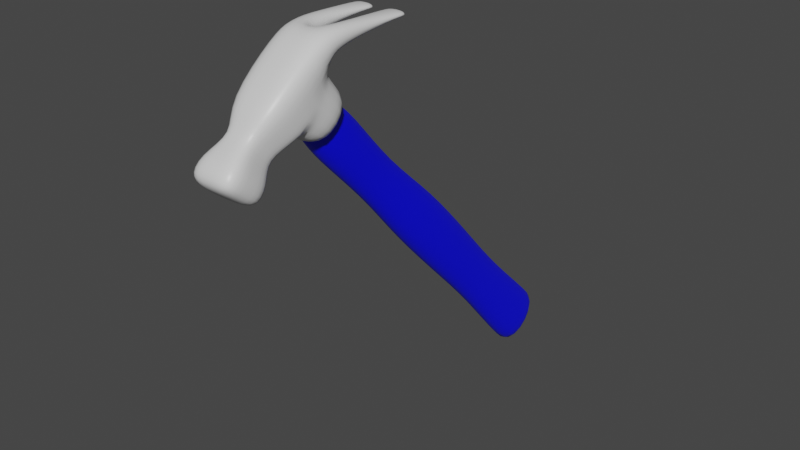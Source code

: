 # Source: hammer.blend  (saved by Blender 2.92.15; exported with 4.5.12 LTS)
import bpy
from mathutils import Matrix  # noqa: F401  (used for matrix-valued properties, if any)

bpy.ops.wm.read_factory_settings(use_empty=True)
scene = bpy.context.scene
scene.name = 'Scene'

# ---- collections
col_collection = bpy.data.collections.new('Collection'); scene.collection.children.link(col_collection)

# ---- materials (node trees are filled in below, after node groups)
mat_material = bpy.data.materials.new('Material')
mat_material.alpha_threshold = 0.0
mat_material.use_transparent_shadow = False
mat_material.line_color = (0.0, 0.0, 0.0, 1.0)
mat_material_001 = bpy.data.materials.new('Material.001')
mat_material_001.use_transparent_shadow = False

# ---- material node trees
mat_material.use_nodes = True; mat_material.node_tree.nodes.clear()
_N = mat_material.node_tree.nodes; _L = mat_material.node_tree.links
n0 = _N.new('ShaderNodeOutputMaterial'); n0.name = 'Material Output'; n0.location = (300, 300)
n1 = _N.new('ShaderNodeBsdfPrincipled'); n1.name = 'Principled BSDF'; n1.location = (10, 300)
n1.distribution = 'GGX'
n1.subsurface_method = 'BURLEY'
n1.inputs[2].default_value = 0.4
n1.inputs[3].default_value = 1.45
n1.inputs[27].default_value = (0.0, 0.0, 0.0, 1.0)
n1.inputs[28].default_value = 1.0
_L.new(n1.outputs[0], n0.inputs[0])
n0.is_active_output = True
mat_material_001.use_nodes = True; mat_material_001.node_tree.nodes.clear()
_N = mat_material_001.node_tree.nodes; _L = mat_material_001.node_tree.links
n0 = _N.new('ShaderNodeBsdfPrincipled'); n0.name = 'Principled BSDF'; n0.location = (10, 300)
n0.distribution = 'GGX'
n0.subsurface_method = 'BURLEY'
n0.inputs[0].default_value = (0.0, 0.0, 1.0, 1.0)
n0.inputs[3].default_value = 1.45
n0.inputs[27].default_value = (0.0, 0.0, 0.0, 1.0)
n0.inputs[28].default_value = 1.0
n1 = _N.new('ShaderNodeOutputMaterial'); n1.name = 'Material Output'; n1.location = (300, 300)
_L.new(n0.outputs[0], n1.inputs[0])
n1.is_active_output = True

# ---- world
world_world = bpy.data.worlds.new('World'); scene.world = world_world
world_world.use_nodes = True; world_world.node_tree.nodes.clear()
_N = world_world.node_tree.nodes; _L = world_world.node_tree.links
n0 = _N.new('ShaderNodeOutputWorld'); n0.name = 'World Output'; n0.location = (300, 300)
n1 = _N.new('ShaderNodeBackground'); n1.name = 'Background'; n1.location = (10, 300)
n1.inputs[0].default_value = (0.05088, 0.05088, 0.05088, 1.0)
_L.new(n1.outputs[0], n0.inputs[0])
n0.is_active_output = True
world_world.color = (0.05088, 0.05088, 0.05088)
world_world.use_sun_shadow = False
world_world.sun_shadow_jitter_overblur = 0.0

# ---- meshes
me_cube = bpy.data.meshes.new('Cube')
me_cube.from_pydata([(0.3118, -1.097, 1.881), (0.3118, -0.9332, 1.651), (0.3118, -1.574, 1.498), (0.3118, -1.308, 1.279), (0.0, -1.097, 1.881), (0.0, -0.9332, 1.651), (0.0, -1.574, 1.498), (0.0, -1.308, 1.279), (0.3118, -1.172, 1.975), (0.3118, -1.641, 1.498), (0.0, -1.172, 1.975), (0.0, -1.641, 1.498), (0.3118, -1.202, 2.083), (0.3118, -1.783, 1.61), (0.0, -1.202, 2.083), (0.3118, -1.403, 2.337), (0.3118, -1.994, 1.87), (0.0, -1.403, 2.337), (0.0, -1.994, 1.87), (0.3118, -1.096, 2.146), (0.0, -1.096, 2.146), (0.3118, -1.224, 2.386), (0.0, -1.224, 2.386), (0.3118, -0.9328, 2.21), (0.09836, -0.9328, 2.21), (0.3118, -1.022, 2.4), (0.09836, -1.022, 2.4), (0.3118, -0.3031, 2.29), (0.07033, -0.3031, 2.29), (0.3118, -0.2803, 2.35), (0.07033, -0.2803, 2.35), (0.3118, -0.2609, 2.274), (0.07033, -0.2609, 2.274), (0.3118, -0.2381, 2.334), (0.07033, -0.2381, 2.334), (0.123, -1.875, 1.335), (0.0, -1.875, 1.335), (0.123, -1.979, 1.488), (0.123, -2.071, 1.635), (0.0, -2.071, 1.635), (0.2634, -1.957, 1.173), (0.0, -1.957, 1.173), (0.2634, -2.169, 1.344), (0.2634, -2.363, 1.513), (0.0, -2.363, 1.513), (0.2634, -2.117, 0.9832), (0.0, -2.117, 0.9832), (0.2634, -2.329, 1.154), (0.0, -2.329, 1.154), (0.2634, -2.522, 1.323), (0.0, -2.522, 1.323)], [], [(3, 2, 6, 7), (5, 1, 3, 7), (1, 0, 2, 3), (5, 4, 0, 1), (2, 0, 8, 9), (0, 4, 10, 8), (6, 2, 9, 11), (13, 16, 38, 37), (11, 9, 35, 36), (8, 10, 14, 12), (9, 8, 12, 13), (15, 17, 18, 16), (17, 15, 21, 22), (13, 12, 15, 16), (21, 19, 23, 25), (12, 14, 20, 19), (15, 12, 19, 21), (26, 25, 29, 30), (22, 21, 25, 26), (19, 20, 24, 23), (23, 24, 28, 27), (25, 23, 27, 29), (31, 32, 34, 33), (27, 28, 32, 31), (29, 27, 31, 33), (30, 29, 33, 34), (38, 39, 44, 43), (16, 18, 39, 38), (9, 13, 37, 35), (40, 42, 47, 45), (42, 43, 49, 47), (22, 26, 24, 20), (36, 35, 40, 41), (37, 38, 43, 42), (35, 37, 42, 40), (48, 47, 49, 50), (46, 45, 47, 48), (26, 30, 28, 24), (43, 44, 50, 49), (32, 28, 30, 34), (41, 40, 45, 46)])
me_cube.polygons.foreach_set('use_smooth', [True] * 41)
_uv = me_cube.uv_layers.new(name='UVMap')
_uv.uv.foreach_set('vector', [0.375, 0.75, 0.625, 0.75, 0.625, 1.0, 0.375, 1.0, 0.125, 0.5, 0.375, 0.5, 0.375, 0.75, 0.125, 0.75, 0.375, 0.5, 0.625, 0.5, 0.625, 0.75, 0.375, 0.75, 0.375, 0.25, 0.625, 0.25, 0.625, 0.5, 0.375, 0.5, 0.625, 0.75, 0.625, 0.5, 0.625, 0.5, 0.625, 0.75, 0.625, 0.5, 0.625, 0.25, 0.625, 0.25, 0.625, 0.5, 0.625, 1.0, 0.625, 0.75, 0.625, 0.75, 0.625, 1.0, 0.625, 0.75, 0.625, 0.75, 0.625, 0.75, 0.625, 0.75, 0.625, 1.0, 0.625, 0.75, 0.625, 0.75, 0.625, 1.0, 0.625, 0.5, 0.625, 0.25, 0.625, 0.25, 0.625, 0.5, 0.625, 0.75, 0.625, 0.5, 0.625, 0.5, 0.625, 0.75, 0.625, 0.5, 0.875, 0.5, 0.875, 0.75, 0.625, 0.75, 0.875, 0.5, 0.625, 0.5, 0.625, 0.5, 0.875, 0.5, 0.625, 0.75, 0.625, 0.5, 0.625, 0.5, 0.625, 0.75, 0.625, 0.5, 0.625, 0.5, 0.625, 0.5, 0.625, 0.5, 0.625, 0.5, 0.625, 0.25, 0.625, 0.25, 0.625, 0.5, 0.625, 0.5, 0.625, 0.5, 0.625, 0.5, 0.625, 0.5, 0.875, 0.5, 0.625, 0.5, 0.625, 0.5, 0.875, 0.5, 0.875, 0.5, 0.625, 0.5, 0.625, 0.5, 0.875, 0.5, 0.625, 0.5, 0.625, 0.25, 0.625, 0.25, 0.625, 0.5, 0.625, 0.5, 0.625, 0.25, 0.625, 0.25, 0.625, 0.5, 0.625, 0.5, 0.625, 0.5, 0.625, 0.5, 0.625, 0.5, 0.625, 0.5, 0.625, 0.25, 0.625, 0.25, 0.625, 0.5, 0.625, 0.5, 0.625, 0.25, 0.625, 0.25, 0.625, 0.5, 0.625, 0.5, 0.625, 0.5, 0.625, 0.5, 0.625, 0.5, 0.875, 0.5, 0.625, 0.5, 0.625, 0.5, 0.875, 0.5, 0.625, 0.75, 0.875, 0.75, 0.875, 0.75, 0.625, 0.75, 0.625, 0.75, 0.875, 0.75, 0.875, 0.75, 0.625, 0.75, 0.625, 0.75, 0.625, 0.75, 0.625, 0.75, 0.625, 0.75, 0.625, 0.75, 0.625, 0.75, 0.625, 0.75, 0.625, 0.75, 0.625, 0.75, 0.625, 0.75, 0.625, 0.75, 0.625, 0.75, 0.875, 0.5, 0.875, 0.5, 0.625, 0.25, 0.625, 0.25, 0.625, 1.0, 0.625, 0.75, 0.625, 0.75, 0.625, 1.0, 0.625, 0.75, 0.625, 0.75, 0.625, 0.75, 0.625, 0.75, 0.625, 0.75, 0.625, 0.75, 0.625, 0.75, 0.625, 0.75, 0.625, 1.0, 0.625, 0.75, 0.625, 0.75, 0.625, 1.0, 0.625, 1.0, 0.625, 0.75, 0.625, 0.75, 0.625, 1.0, 0.875, 0.5, 0.875, 0.5, 0.625, 0.25, 0.625, 0.25, 0.625, 0.75, 0.875, 0.75, 0.875, 0.75, 0.625, 0.75, 0.625, 0.25, 0.625, 0.25, 0.875, 0.5, 0.875, 0.5, 0.625, 1.0, 0.625, 0.75, 0.625, 0.75, 0.625, 1.0])
me_cube.materials.append(mat_material)
me_cube.use_remesh_preserve_volume = False
me_cube.use_remesh_preserve_attributes = False
me_cube.use_mirror_vertex_groups = False
me_cube.update()
me_cube_001 = bpy.data.meshes.new('Cube.001')
me_cube_001.from_pydata([(-0.1793, -1.154, 1.049), (-0.1649, -1.335, 1.322), (-0.1793, -0.7424, 1.499), (-0.1649, -0.9623, 1.65), (0.1793, -1.154, 1.049), (0.1649, -1.335, 1.322), (0.1793, -0.7424, 1.499), (0.1649, -0.9623, 1.65), (-0.1649, -1.432, 1.432), (-0.1649, -1.059, 1.76), (0.1649, -1.432, 1.432), (0.1649, -1.059, 1.76), (-0.1447, -0.5168, 0.431), (-0.1447, -0.1843, 0.7939), (0.1447, -0.5168, 0.431), (0.1447, -0.1843, 0.7939), (-0.1927, -0.004305, -0.2344), (-0.1927, 0.4566, 0.2632), (0.1927, -0.004305, -0.2344), (0.1927, 0.4566, 0.2632), (-0.1815, 0.7116, -0.9856), (-0.1815, 1.17, -0.5305), (0.1815, 0.7116, -0.9856), (0.1815, 1.17, -0.5305), (-0.1691, 1.255, -1.55), (-0.1691, 1.681, -1.127), (0.1691, 1.255, -1.55), (0.1691, 1.681, -1.127), (-0.1828, 1.952, -2.431), (-0.1828, 2.493, -1.879), (0.1828, 1.952, -2.431), (0.1828, 2.493, -1.879), (-0.1828, 2.087, -2.464), (-0.1828, 2.548, -2.005), (0.1828, 2.087, -2.464), (0.1828, 2.548, -2.005)], [], [(0, 1, 3, 2), (2, 3, 7, 6), (6, 7, 5, 4), (4, 5, 1, 0), (0, 2, 13, 12), (1, 5, 10, 8), (11, 9, 8, 10), (7, 3, 9, 11), (5, 7, 11, 10), (3, 1, 8, 9), (15, 14, 18, 19), (6, 4, 14, 15), (4, 0, 12, 14), (2, 6, 15, 13), (18, 16, 20, 22), (12, 13, 17, 16), (14, 12, 16, 18), (13, 15, 19, 17), (23, 22, 26, 27), (17, 19, 23, 21), (19, 18, 22, 23), (16, 17, 21, 20), (24, 25, 29, 28), (20, 21, 25, 24), (22, 20, 24, 26), (21, 23, 27, 25), (30, 28, 32, 34), (26, 24, 28, 30), (25, 27, 31, 29), (27, 26, 30, 31), (33, 35, 34, 32), (29, 31, 35, 33), (31, 30, 34, 35), (28, 29, 33, 32)])
me_cube_001.polygons.foreach_set('use_smooth', [True] * 34)
_uv = me_cube_001.uv_layers.new(name='UVMap')
_uv.uv.foreach_set('vector', [0.375, 0.0, 0.625, 0.0, 0.625, 0.25, 0.375, 0.25, 0.375, 0.25, 0.625, 0.25, 0.625, 0.5, 0.375, 0.5, 0.375, 0.5, 0.625, 0.5, 0.625, 0.75, 0.375, 0.75, 0.375, 0.75, 0.625, 0.75, 0.625, 1.0, 0.375, 1.0, 0.375, 0.0, 0.375, 0.25, 0.375, 0.25, 0.375, 0.0, 0.625, 1.0, 0.625, 0.75, 0.625, 0.75, 0.625, 1.0, 0.625, 0.5, 0.875, 0.5, 0.875, 0.75, 0.625, 0.75, 0.625, 0.5, 0.625, 0.25, 0.625, 0.25, 0.625, 0.5, 0.625, 0.75, 0.625, 0.5, 0.625, 0.5, 0.625, 0.75, 0.625, 0.25, 0.625, 0.0, 0.625, 0.0, 0.625, 0.25, 0.375, 0.5, 0.375, 0.75, 0.375, 0.75, 0.375, 0.5, 0.375, 0.5, 0.375, 0.75, 0.375, 0.75, 0.375, 0.5, 0.375, 0.75, 0.375, 1.0, 0.375, 1.0, 0.375, 0.75, 0.375, 0.25, 0.375, 0.5, 0.375, 0.5, 0.375, 0.25, 0.375, 0.75, 0.375, 1.0, 0.375, 1.0, 0.375, 0.75, 0.375, 0.0, 0.375, 0.25, 0.375, 0.25, 0.375, 0.0, 0.375, 0.75, 0.375, 1.0, 0.375, 1.0, 0.375, 0.75, 0.375, 0.25, 0.375, 0.5, 0.375, 0.5, 0.375, 0.25, 0.375, 0.5, 0.375, 0.75, 0.375, 0.75, 0.375, 0.5, 0.375, 0.25, 0.375, 0.5, 0.375, 0.5, 0.375, 0.25, 0.375, 0.5, 0.375, 0.75, 0.375, 0.75, 0.375, 0.5, 0.375, 0.0, 0.375, 0.25, 0.375, 0.25, 0.375, 0.0, 0.375, 0.0, 0.375, 0.25, 0.375, 0.25, 0.375, 0.0, 0.375, 0.0, 0.375, 0.25, 0.375, 0.25, 0.375, 0.0, 0.375, 0.75, 0.375, 1.0, 0.375, 1.0, 0.375, 0.75, 0.375, 0.25, 0.375, 0.5, 0.375, 0.5, 0.375, 0.25, 0.375, 0.75, 0.375, 1.0, 0.375, 1.0, 0.375, 0.75, 0.375, 0.75, 0.375, 1.0, 0.375, 1.0, 0.375, 0.75, 0.375, 0.25, 0.375, 0.5, 0.375, 0.5, 0.375, 0.25, 0.375, 0.5, 0.375, 0.75, 0.375, 0.75, 0.375, 0.5, 0.125, 0.5, 0.375, 0.5, 0.375, 0.75, 0.125, 0.75, 0.375, 0.25, 0.375, 0.5, 0.375, 0.5, 0.375, 0.25, 0.375, 0.5, 0.375, 0.75, 0.375, 0.75, 0.375, 0.5, 0.375, 0.0, 0.375, 0.25, 0.375, 0.25, 0.375, 0.0])
me_cube_001.materials.append(mat_material_001)
me_cube_001.use_remesh_fix_poles = True
me_cube_001.use_remesh_preserve_attributes = False
me_cube_001.use_mirror_vertex_groups = False
me_cube_001.update()

# ---- objects
ob_cube = bpy.data.objects.new('Cube', me_cube)
ob_cube_001 = bpy.data.objects.new('Cube.001', me_cube_001)

# ---- transforms, parenting, visibility, modifiers, constraints
ob_cube.location = (0.0, 0.0, 0.0)
ob_cube.lock_rotations_4d = False
ob_cube.empty_display_type = 'ARROWS'
ob_cube.lineart.crease_threshold = 0.0
_m = ob_cube.modifiers.new('Mirror', 'MIRROR')
_m = ob_cube.modifiers.new('Subdivision', 'SUBSURF')
_m.uv_smooth = 'PRESERVE_CORNERS'
ob_cube_001.location = (0.0, 0.0, 0.0)
ob_cube_001.lineart.crease_threshold = 0.0
_m = ob_cube_001.modifiers.new('Subdivision', 'SUBSURF')
_m.uv_smooth = 'PRESERVE_CORNERS'

# ---- collection membership
col_collection.objects.link(ob_cube)
col_collection.objects.link(ob_cube_001)

# ---- scene / render settings (as saved in the file)
scene.frame_start = 1; scene.frame_end = 250; scene.frame_set(1)
scene.render.engine = 'BLENDER_EEVEE_NEXT'
scene.cycles.use_denoising = False
scene.cycles.samples = 128
scene.cycles.sampling_pattern = 'TABULATED_SOBOL'
scene.cycles.use_adaptive_sampling = False
scene.cycles.use_light_tree = False
scene.view_settings.view_transform = 'Filmic'
bpy.context.view_layer.update()

# ---- added for rendering (the .blend has no active camera and no usable light): camera, sun
cam_auto = bpy.data.cameras.new('AutoCamera')
cam_auto.lens = 50.0
cam_auto.sensor_width = 36.0
cam_auto.clip_end = 1000.0
ob_auto_camera = bpy.data.objects.new('AutoCamera', cam_auto)
scene.collection.objects.link(ob_auto_camera)
ob_auto_camera.location = (6.52619, -7.81849, 5.18912)
ob_auto_camera.rotation_euler = (1.09748, -7.21219e-08, 0.694738)
scene.camera = ob_auto_camera
light_auto_sun = bpy.data.lights.new('AutoSun', 'SUN')
light_auto_sun.energy = 3.0
light_auto_sun.angle = 0.0523599
ob_auto_sun = bpy.data.objects.new('AutoSun', light_auto_sun)
scene.collection.objects.link(ob_auto_sun)
ob_auto_sun.rotation_euler = (0.872665, 0.174533, 0.523599)
bpy.context.view_layer.update()
